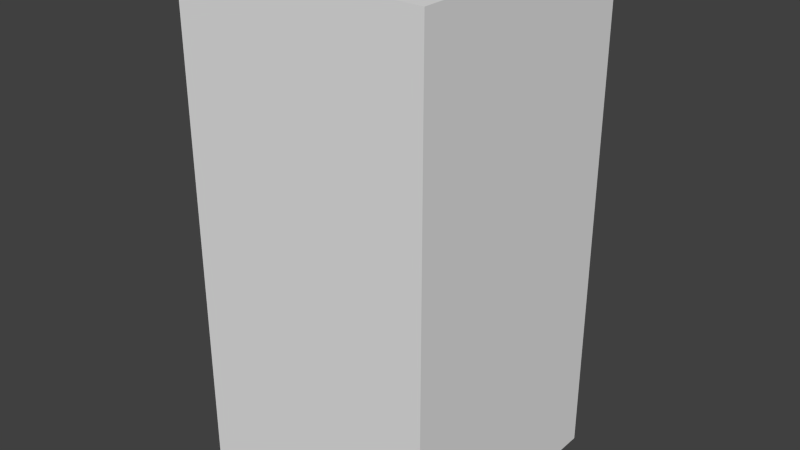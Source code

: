 # Source: brownStopSix.blend  (saved by Blender 2.68.0; exported with 4.5.12 LTS)
import bpy
from mathutils import Matrix  # noqa: F401  (used for matrix-valued properties, if any)

bpy.ops.wm.read_factory_settings(use_empty=True)
scene = bpy.context.scene
scene.name = 'Scene'

# ---- collections
col_collection_1 = bpy.data.collections.new('Collection 1'); scene.collection.children.link(col_collection_1)

# ---- world
world_world = bpy.data.worlds.new('World'); scene.world = world_world
world_world.color = (0.05088, 0.05088, 0.05088)
world_world.use_sun_shadow = False
world_world.sun_shadow_jitter_overblur = 0.0
world_world.cycles.sampling_method = 'MANUAL'
world_world.cycles.sample_map_resolution = 256

# ---- meshes
me_brownstopsix = bpy.data.meshes.new('brownStopSix')
me_brownstopsix.from_pydata([(-0.5, -0.5, -1.0), (-0.5, 0.5, -1.0), (0.5, 0.5, -1.0), (0.5, -0.5, -1.0), (-0.5, -0.5, 1.0), (-0.5, 0.5, 1.0), (0.5, 0.5, 1.0), (0.5, -0.5, 1.0)], [], [(4, 5, 1, 0), (5, 6, 2, 1), (6, 7, 3, 2), (7, 4, 0, 3), (0, 1, 2, 3), (7, 6, 5, 4)])
me_brownstopsix.use_remesh_preserve_volume = False
me_brownstopsix.use_remesh_preserve_attributes = False
me_brownstopsix.use_mirror_vertex_groups = False
me_brownstopsix.update()

# ---- objects
ob_brownstopsix = bpy.data.objects.new('brownStopSix', me_brownstopsix)

# ---- transforms, parenting, visibility, modifiers, constraints
ob_brownstopsix.location = (0.0, 0.0, 0.0)
ob_brownstopsix.lineart.crease_threshold = 0.0

# ---- collection membership
col_collection_1.objects.link(ob_brownstopsix)

# ---- scene / render settings (as saved in the file)
scene.frame_start = 1; scene.frame_end = 250; scene.frame_set(1)
scene.render.engine = 'BLENDER_EEVEE_NEXT'
scene.render.image_settings.color_mode = 'RGB'
scene.render.image_settings.compression = 90
scene.render.resolution_percentage = 50
scene.render.dither_intensity = 0.0
scene.cycles.use_denoising = False
scene.cycles.samples = 10
scene.cycles.sampling_pattern = 'TABULATED_SOBOL'
scene.cycles.light_sampling_threshold = 0.0
scene.cycles.use_adaptive_sampling = False
scene.cycles.use_light_tree = False
scene.cycles.blur_glossy = 0.0
scene.cycles.volume_bounces = 1
scene.cycles.pixel_filter_type = 'GAUSSIAN'
scene.cycles.sample_clamp_indirect = 0.0
scene.view_settings.view_transform = 'Standard'
bpy.context.view_layer.update()

# ---- added for rendering (the .blend has no active camera and no usable light): camera, sun
cam_auto = bpy.data.cameras.new('AutoCamera')
cam_auto.lens = 50.0
cam_auto.sensor_width = 36.0
cam_auto.clip_end = 1000.0
ob_auto_camera = bpy.data.objects.new('AutoCamera', cam_auto)
scene.collection.objects.link(ob_auto_camera)
ob_auto_camera.location = (2.26633, -2.71959, 1.81306)
ob_auto_camera.rotation_euler = (1.09748, -7.21219e-08, 0.694738)
scene.camera = ob_auto_camera
light_auto_sun = bpy.data.lights.new('AutoSun', 'SUN')
light_auto_sun.energy = 3.0
light_auto_sun.angle = 0.0523599
ob_auto_sun = bpy.data.objects.new('AutoSun', light_auto_sun)
scene.collection.objects.link(ob_auto_sun)
ob_auto_sun.rotation_euler = (0.872665, 0.174533, 0.523599)
bpy.context.view_layer.update()
